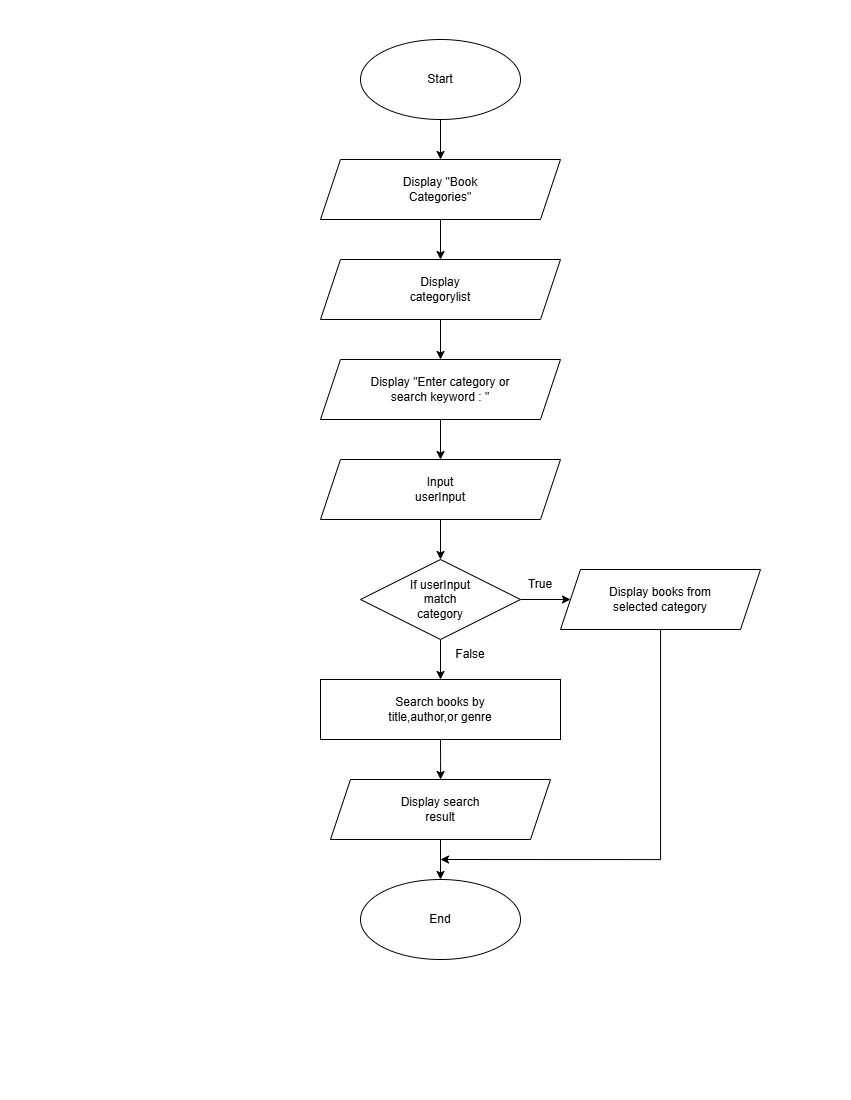

The diagram above was exported from draw.io. Its source (the exported page's mxGraphModel, read from the mxfile embedded in the PNG):
<mxGraphModel dx="2329" dy="973" grid="0" gridSize="10" guides="1" tooltips="1" connect="1" arrows="1" fold="1" page="1" pageScale="1" pageWidth="850" pageHeight="1100" math="0" shadow="0">
  <root>
    <mxCell id="0" />
    <mxCell id="1" parent="0" />
    <mxCell id="FsmsLxBPpzKRy34W44bK-4" edge="1" parent="1" source="FsmsLxBPpzKRy34W44bK-1" style="edgeStyle=orthogonalEdgeStyle;rounded=0;orthogonalLoop=1;jettySize=auto;html=1;" target="FsmsLxBPpzKRy34W44bK-3" value="">
      <mxGeometry relative="1" as="geometry" />
    </mxCell>
    <mxCell id="FsmsLxBPpzKRy34W44bK-1" parent="1" style="ellipse;whiteSpace=wrap;html=1;" value="" vertex="1">
      <mxGeometry height="80" width="160" x="360" y="40" as="geometry" />
    </mxCell>
    <mxCell id="FsmsLxBPpzKRy34W44bK-2" parent="1" style="text;html=1;whiteSpace=wrap;strokeColor=none;fillColor=none;align=center;verticalAlign=middle;rounded=0;" value="Start" vertex="1">
      <mxGeometry height="30" width="60" x="410" y="65" as="geometry" />
    </mxCell>
    <mxCell id="FsmsLxBPpzKRy34W44bK-6" edge="1" parent="1" source="FsmsLxBPpzKRy34W44bK-3" style="edgeStyle=orthogonalEdgeStyle;rounded=0;orthogonalLoop=1;jettySize=auto;html=1;" target="FsmsLxBPpzKRy34W44bK-5" value="">
      <mxGeometry relative="1" as="geometry" />
    </mxCell>
    <mxCell id="FsmsLxBPpzKRy34W44bK-3" parent="1" style="shape=parallelogram;perimeter=parallelogramPerimeter;whiteSpace=wrap;html=1;fixedSize=1;" value="" vertex="1">
      <mxGeometry height="60" width="240" x="320" y="160" as="geometry" />
    </mxCell>
    <mxCell id="FsmsLxBPpzKRy34W44bK-8" edge="1" parent="1" source="FsmsLxBPpzKRy34W44bK-5" style="edgeStyle=orthogonalEdgeStyle;rounded=0;orthogonalLoop=1;jettySize=auto;html=1;" target="FsmsLxBPpzKRy34W44bK-7" value="">
      <mxGeometry relative="1" as="geometry" />
    </mxCell>
    <mxCell id="FsmsLxBPpzKRy34W44bK-5" parent="1" style="shape=parallelogram;perimeter=parallelogramPerimeter;whiteSpace=wrap;html=1;fixedSize=1;" value="" vertex="1">
      <mxGeometry height="60" width="240" x="320" y="260" as="geometry" />
    </mxCell>
    <mxCell id="FsmsLxBPpzKRy34W44bK-10" edge="1" parent="1" source="FsmsLxBPpzKRy34W44bK-7" style="edgeStyle=orthogonalEdgeStyle;rounded=0;orthogonalLoop=1;jettySize=auto;html=1;" target="FsmsLxBPpzKRy34W44bK-9" value="">
      <mxGeometry relative="1" as="geometry" />
    </mxCell>
    <mxCell id="FsmsLxBPpzKRy34W44bK-7" parent="1" style="shape=parallelogram;perimeter=parallelogramPerimeter;whiteSpace=wrap;html=1;fixedSize=1;" value="" vertex="1">
      <mxGeometry height="60" width="240" x="320" y="360" as="geometry" />
    </mxCell>
    <mxCell id="FsmsLxBPpzKRy34W44bK-12" edge="1" parent="1" source="FsmsLxBPpzKRy34W44bK-9" style="edgeStyle=orthogonalEdgeStyle;rounded=0;orthogonalLoop=1;jettySize=auto;html=1;" target="FsmsLxBPpzKRy34W44bK-11" value="">
      <mxGeometry relative="1" as="geometry" />
    </mxCell>
    <mxCell id="FsmsLxBPpzKRy34W44bK-9" parent="1" style="shape=parallelogram;perimeter=parallelogramPerimeter;whiteSpace=wrap;html=1;fixedSize=1;" value="" vertex="1">
      <mxGeometry height="60" width="240" x="320" y="460" as="geometry" />
    </mxCell>
    <mxCell id="FsmsLxBPpzKRy34W44bK-14" edge="1" parent="1" source="FsmsLxBPpzKRy34W44bK-11" style="edgeStyle=orthogonalEdgeStyle;rounded=0;orthogonalLoop=1;jettySize=auto;html=1;" target="FsmsLxBPpzKRy34W44bK-13" value="">
      <mxGeometry relative="1" as="geometry" />
    </mxCell>
    <mxCell id="FsmsLxBPpzKRy34W44bK-16" edge="1" parent="1" source="FsmsLxBPpzKRy34W44bK-11" style="edgeStyle=orthogonalEdgeStyle;rounded=0;orthogonalLoop=1;jettySize=auto;html=1;" value="">
      <mxGeometry relative="1" as="geometry">
        <mxPoint x="440" y="680" as="targetPoint" />
      </mxGeometry>
    </mxCell>
    <mxCell id="FsmsLxBPpzKRy34W44bK-11" parent="1" style="rhombus;whiteSpace=wrap;html=1;" value="" vertex="1">
      <mxGeometry height="80" width="160" x="360" y="560" as="geometry" />
    </mxCell>
    <mxCell id="FsmsLxBPpzKRy34W44bK-21" edge="1" parent="1" source="FsmsLxBPpzKRy34W44bK-13" style="edgeStyle=orthogonalEdgeStyle;rounded=0;orthogonalLoop=1;jettySize=auto;html=1;">
      <mxGeometry relative="1" as="geometry">
        <Array as="points">
          <mxPoint x="660" y="860" />
        </Array>
        <mxPoint x="440" y="860" as="targetPoint" />
      </mxGeometry>
    </mxCell>
    <mxCell id="FsmsLxBPpzKRy34W44bK-13" parent="1" style="shape=parallelogram;perimeter=parallelogramPerimeter;whiteSpace=wrap;html=1;fixedSize=1;" value="" vertex="1">
      <mxGeometry height="60" width="200" x="560" y="570" as="geometry" />
    </mxCell>
    <mxCell id="FsmsLxBPpzKRy34W44bK-18" edge="1" parent="1" style="edgeStyle=orthogonalEdgeStyle;rounded=0;orthogonalLoop=1;jettySize=auto;html=1;" target="FsmsLxBPpzKRy34W44bK-17" value="">
      <mxGeometry relative="1" as="geometry">
        <mxPoint x="440" y="740" as="sourcePoint" />
      </mxGeometry>
    </mxCell>
    <mxCell id="FsmsLxBPpzKRy34W44bK-20" edge="1" parent="1" source="FsmsLxBPpzKRy34W44bK-17" style="edgeStyle=orthogonalEdgeStyle;rounded=0;orthogonalLoop=1;jettySize=auto;html=1;" target="FsmsLxBPpzKRy34W44bK-19" value="">
      <mxGeometry relative="1" as="geometry" />
    </mxCell>
    <mxCell id="FsmsLxBPpzKRy34W44bK-17" parent="1" style="shape=parallelogram;perimeter=parallelogramPerimeter;whiteSpace=wrap;html=1;fixedSize=1;" value="" vertex="1">
      <mxGeometry height="60" width="220" x="330" y="780" as="geometry" />
    </mxCell>
    <mxCell id="FsmsLxBPpzKRy34W44bK-19" parent="1" style="ellipse;whiteSpace=wrap;html=1;" value="" vertex="1">
      <mxGeometry height="80" width="160" x="360" y="880" as="geometry" />
    </mxCell>
    <mxCell id="FsmsLxBPpzKRy34W44bK-22" parent="1" style="text;html=1;whiteSpace=wrap;strokeColor=none;fillColor=none;align=center;verticalAlign=middle;rounded=0;" value="Display &quot;Book Categories&quot;" vertex="1">
      <mxGeometry height="30" width="100" x="390" y="175" as="geometry" />
    </mxCell>
    <mxCell id="FsmsLxBPpzKRy34W44bK-23" parent="1" style="text;html=1;whiteSpace=wrap;strokeColor=none;fillColor=none;align=center;verticalAlign=middle;rounded=0;" value="Display categorylist" vertex="1">
      <mxGeometry height="30" width="60" x="410" y="275" as="geometry" />
    </mxCell>
    <mxCell id="FsmsLxBPpzKRy34W44bK-24" parent="1" style="text;html=1;whiteSpace=wrap;strokeColor=none;fillColor=none;align=center;verticalAlign=middle;rounded=0;" value="Display &quot;Enter category or search keyword : &quot;" vertex="1">
      <mxGeometry height="30" width="150" x="365" y="375" as="geometry" />
    </mxCell>
    <mxCell id="FsmsLxBPpzKRy34W44bK-25" parent="1" style="text;html=1;whiteSpace=wrap;strokeColor=none;fillColor=none;align=center;verticalAlign=middle;rounded=0;" value="Input userInput" vertex="1">
      <mxGeometry height="30" width="60" x="410" y="475" as="geometry" />
    </mxCell>
    <mxCell id="FsmsLxBPpzKRy34W44bK-26" parent="1" style="text;html=1;whiteSpace=wrap;strokeColor=none;fillColor=none;align=center;verticalAlign=middle;rounded=0;" value="If userInput match category" vertex="1">
      <mxGeometry height="30" width="80" x="400" y="585" as="geometry" />
    </mxCell>
    <mxCell id="FsmsLxBPpzKRy34W44bK-27" parent="1" style="text;html=1;whiteSpace=wrap;strokeColor=none;fillColor=none;align=center;verticalAlign=middle;rounded=0;" value="Display books from selected category" vertex="1">
      <mxGeometry height="30" width="110" x="605" y="585" as="geometry" />
    </mxCell>
    <mxCell id="FsmsLxBPpzKRy34W44bK-32" parent="1" style="rounded=0;whiteSpace=wrap;html=1;" value="" vertex="1">
      <mxGeometry height="60" width="240" x="320" y="680" as="geometry" />
    </mxCell>
    <mxCell id="FsmsLxBPpzKRy34W44bK-33" parent="1" style="text;html=1;whiteSpace=wrap;strokeColor=none;fillColor=none;align=center;verticalAlign=middle;rounded=0;" value="Search books by title,author,or genre" vertex="1">
      <mxGeometry height="30" width="120" x="380" y="695" as="geometry" />
    </mxCell>
    <mxCell id="FsmsLxBPpzKRy34W44bK-34" parent="1" style="text;html=1;whiteSpace=wrap;strokeColor=none;fillColor=none;align=center;verticalAlign=middle;rounded=0;" value="Display search result" vertex="1">
      <mxGeometry height="30" width="100" x="390" y="795" as="geometry" />
    </mxCell>
    <mxCell id="FsmsLxBPpzKRy34W44bK-35" parent="1" style="text;html=1;whiteSpace=wrap;strokeColor=none;fillColor=none;align=center;verticalAlign=middle;rounded=0;" value="End" vertex="1">
      <mxGeometry height="30" width="60" x="410" y="905" as="geometry" />
    </mxCell>
    <mxCell id="M42rvV6kphQSvmseHrY--1" parent="1" style="text;html=1;whiteSpace=wrap;strokeColor=none;fillColor=none;align=center;verticalAlign=middle;rounded=0;" value="True" vertex="1">
      <mxGeometry height="30" width="60" x="510" y="570" as="geometry" />
    </mxCell>
    <mxCell id="M42rvV6kphQSvmseHrY--2" parent="1" style="text;html=1;whiteSpace=wrap;strokeColor=none;fillColor=none;align=center;verticalAlign=middle;rounded=0;" value="False" vertex="1">
      <mxGeometry height="30" width="60" x="440" y="640" as="geometry" />
    </mxCell>
  </root>
</mxGraphModel>